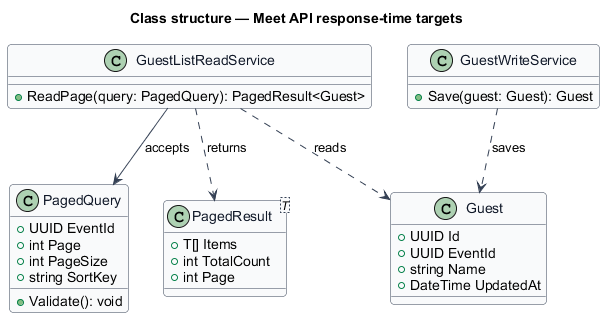

The diagram above was rendered by PlantUML. Its source (embedded in the PNG):
@startuml
' --- shared skin header ---
skinparam backgroundColor #FFFFFF
skinparam shadowing false
skinparam roundcorner 8
skinparam defaultFontName Arial
skinparam ArrowColor #344054
skinparam class {
  BorderColor #344054
  FontColor #101828
  BackgroundColor #F9FAFB
}
' --------------------------
title Class structure — Meet API response-time targets

class PagedQuery {
  +UUID EventId
  +int Page
  +int PageSize
  +string SortKey
  +Validate(): void
}

class PagedResult<T> {
  +T[] Items
  +int TotalCount
  +int Page
}

class GuestListReadService {
  +ReadPage(query: PagedQuery): PagedResult<Guest>
}

class GuestWriteService {
  +Save(guest: Guest): Guest
}

class Guest {
  +UUID Id
  +UUID EventId
  +string Name
  +DateTime UpdatedAt
}

GuestListReadService --> PagedQuery : accepts
GuestListReadService ..> PagedResult : returns
GuestListReadService ..> Guest : reads
GuestWriteService ..> Guest : saves
@enduml